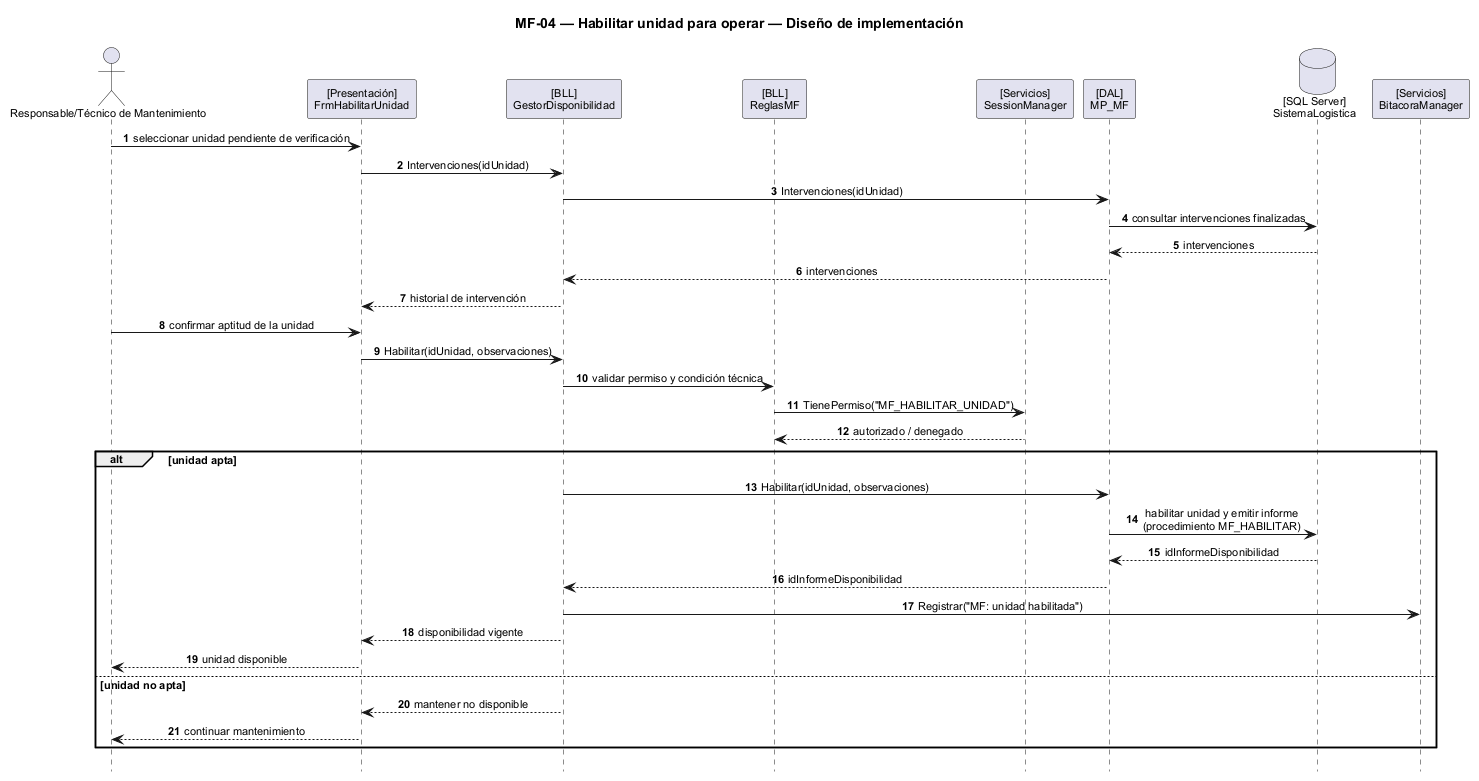

The diagram above was rendered by PlantUML. Its source (embedded in the PNG):
@startuml
scale max 1600 width
title MF-04 — Habilitar unidad para operar — Diseño de implementación
skinparam backgroundColor white
skinparam shadowing false
skinparam defaultFontName Arial
skinparam defaultFontSize 11
skinparam sequenceMessageAlign center
skinparam responseMessageBelowArrow true
hide footbox
autonumber

actor "Responsable/Técnico de Mantenimiento" as ACT
participant "[Presentación]\nFrmHabilitarUnidad" as UI
participant "[BLL]\nGestorDisponibilidad" as BLL
participant "[BLL]\nReglasMF" as RULES
participant "[Servicios]\nSessionManager" as SES
participant "[DAL]\nMP_MF" as DAL
database "[SQL Server]\nSistemaLogistica" as DB
participant "[Servicios]\nBitacoraManager" as BIT

ACT -> UI : seleccionar unidad pendiente de verificación
UI -> BLL : Intervenciones(idUnidad)
BLL -> DAL : Intervenciones(idUnidad)
DAL -> DB : consultar intervenciones finalizadas
DB --> DAL : intervenciones
DAL --> BLL : intervenciones
BLL --> UI : historial de intervención

ACT -> UI : confirmar aptitud de la unidad
UI -> BLL : Habilitar(idUnidad, observaciones)
BLL -> RULES : validar permiso y condición técnica
RULES -> SES : TienePermiso("MF_HABILITAR_UNIDAD")
SES --> RULES : autorizado / denegado

alt unidad apta
  BLL -> DAL : Habilitar(idUnidad, observaciones)
  DAL -> DB : habilitar unidad y emitir informe\n(procedimiento MF_HABILITAR)
  DB --> DAL : idInformeDisponibilidad
  DAL --> BLL : idInformeDisponibilidad
  BLL -> BIT : Registrar("MF: unidad habilitada")
  BLL --> UI : disponibilidad vigente
  UI --> ACT : unidad disponible
else unidad no apta
  BLL --> UI : mantener no disponible
  UI --> ACT : continuar mantenimiento
end
@enduml